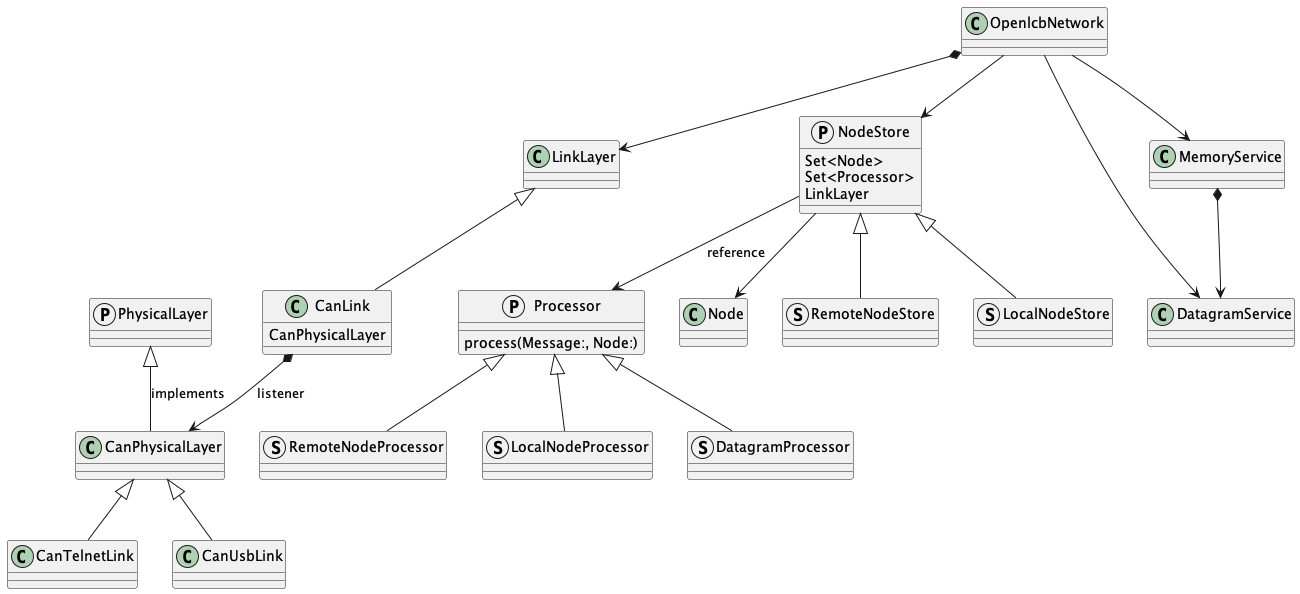

The diagram above was rendered by PlantUML. Its source (embedded in the PNG):
@startuml

protocol PhysicalLayer
PhysicalLayer <|-- CanPhysicalLayer : implements
CanPhysicalLayer <|-- CanTelnetLink
CanPhysicalLayer <|-- CanUsbLink

class LinkLayer
LinkLayer <|-- CanLink

CanLink *--> CanPhysicalLayer : listener
CanLink : CanPhysicalLayer

protocol Processor
Processor : process(Message:, Node:)

struct RemoteNodeProcessor
struct LocalNodeProcessor
struct DatagramProcessor
Processor <|-- RemoteNodeProcessor
Processor <|-- LocalNodeProcessor
Processor <|-- DatagramProcessor

class Node

protocol NodeStore
NodeStore : Set<Node>
NodeStore : Set<Processor>
NodeStore : LinkLayer

struct RemoteNodeStore
NodeStore <|-- RemoteNodeStore
struct LocalNodeStore
NodeStore <|-- LocalNodeStore

class DatagramService
class MemoryService

NodeStore --> Node
NodeStore --> Processor : reference

class OpenlcbNetwork
OpenlcbNetwork *--> LinkLayer
OpenlcbNetwork --> NodeStore
OpenlcbNetwork --> DatagramService
OpenlcbNetwork --> MemoryService

MemoryService *-->  DatagramService

@enduml